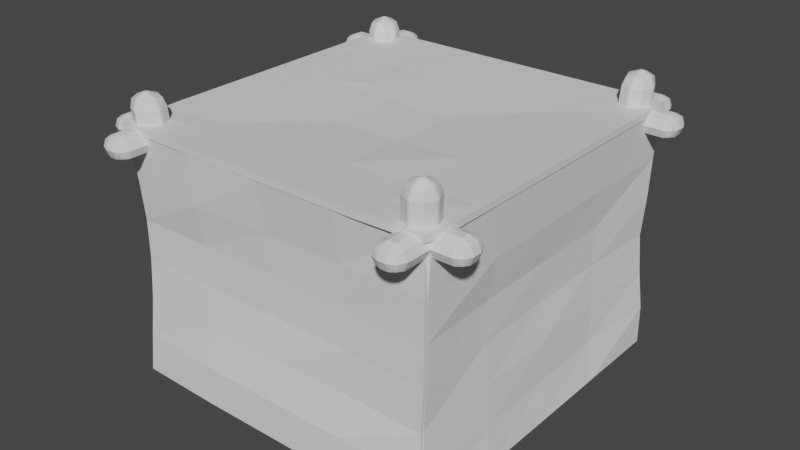 # Source: tentMain01.blend  (saved by Blender 3.3.6; exported with 4.5.12 LTS)
import bpy
from mathutils import Matrix  # noqa: F401  (used for matrix-valued properties, if any)

bpy.ops.wm.read_factory_settings(use_empty=True)
scene = bpy.context.scene
scene.name = 'Scene'

# ---- collections
col_collection = bpy.data.collections.new('Collection'); scene.collection.children.link(col_collection)

# ---- materials (node trees are filled in below, after node groups)
mat_material = bpy.data.materials.new('Material')
mat_material.alpha_threshold = 0.0
mat_material.use_transparent_shadow = False
mat_material.roughness = 0.5
mat_material.line_color = (0.0, 0.0, 0.0, 1.0)

# ---- material node trees
mat_material.use_nodes = True; mat_material.node_tree.nodes.clear()
_N = mat_material.node_tree.nodes; _L = mat_material.node_tree.links
n0 = _N.new('ShaderNodeOutputMaterial'); n0.name = 'Material Output'; n0.location = (300, 300)
n1 = _N.new('ShaderNodeBsdfPrincipled'); n1.name = 'Principled BSDF'; n1.location = (10, 300)
n1.distribution = 'GGX'
n1.subsurface_method = 'RANDOM_WALK_SKIN'
n1.inputs[3].default_value = 1.45
n1.inputs[27].default_value = (0.0, 0.0, 0.0, 1.0)
n1.inputs[28].default_value = 1.0
_L.new(n1.outputs[0], n0.inputs[0])
n0.is_active_output = True

# ---- world
world_world = bpy.data.worlds.new('World'); scene.world = world_world
world_world.use_nodes = True; world_world.node_tree.nodes.clear()
_N = world_world.node_tree.nodes; _L = world_world.node_tree.links
n0 = _N.new('ShaderNodeOutputWorld'); n0.name = 'World Output'; n0.location = (300, 300)
n1 = _N.new('ShaderNodeBackground'); n1.name = 'Background'; n1.location = (10, 300)
n1.inputs[0].default_value = (0.05088, 0.05088, 0.05088, 1.0)
_L.new(n1.outputs[0], n0.inputs[0])
n0.is_active_output = True
world_world.color = (0.05088, 0.05088, 0.05088)
world_world.use_sun_shadow = False
world_world.sun_shadow_jitter_overblur = 0.0

# ---- meshes
me_cube = bpy.data.meshes.new('Cube')
me_cube.from_pydata([(0.65, 0.05197, 0.1161), (0.65, 0.05197, 0.0411), (0.65, -0.05094, 0.1161), (0.65, -0.05094, 0.0411), (-0.65, 0.05197, 0.1161), (-0.65, 0.05197, 0.0411), (-0.65, -0.05094, 0.1161), (-0.65, -0.05094, 0.0411)], [], [(0, 4, 6, 2), (3, 2, 6, 7), (7, 6, 4, 5), (5, 1, 3, 7), (1, 0, 2, 3), (5, 4, 0, 1)])
_uv = me_cube.uv_layers.new(name='UVMap')
_uv.uv.foreach_set('vector', [0.625, 0.5, 0.875, 0.5, 0.875, 0.75, 0.625, 0.75, 0.375, 0.75, 0.625, 0.75, 0.625, 1.0, 0.375, 1.0, 0.375, 0.0, 0.625, 0.0, 0.625, 0.25, 0.375, 0.25, 0.125, 0.5, 0.375, 0.5, 0.375, 0.75, 0.125, 0.75, 0.375, 0.5, 0.625, 0.5, 0.625, 0.75, 0.375, 0.75, 0.375, 0.25, 0.625, 0.25, 0.625, 0.5, 0.375, 0.5])
me_cube.materials.append(mat_material)
me_cube.use_mirror_vertex_groups = False
me_cube.update()
me_cube_002 = bpy.data.meshes.new('Cube.002')
me_cube_002.from_pydata([(0.65, 1.057, 0.1161), (0.65, 1.057, 0.0411), (0.65, 0.9541, 0.1161), (0.65, 0.9541, 0.0411), (-0.65, 1.057, 0.1161), (-0.65, 1.057, 0.0411), (-0.65, 0.9541, 0.1161), (-0.65, 0.9541, 0.0411)], [], [(0, 4, 6, 2), (3, 2, 6, 7), (7, 6, 4, 5), (5, 1, 3, 7), (1, 0, 2, 3), (5, 4, 0, 1)])
_uv = me_cube_002.uv_layers.new(name='UVMap')
_uv.uv.foreach_set('vector', [0.625, 0.5, 0.875, 0.5, 0.875, 0.75, 0.625, 0.75, 0.375, 0.75, 0.625, 0.75, 0.625, 1.0, 0.375, 1.0, 0.375, 0.0, 0.625, 0.0, 0.625, 0.25, 0.375, 0.25, 0.125, 0.5, 0.375, 0.5, 0.375, 0.75, 0.125, 0.75, 0.375, 0.5, 0.625, 0.5, 0.625, 0.75, 0.375, 0.75, 0.375, 0.25, 0.625, 0.25, 0.625, 0.5, 0.375, 0.5])
me_cube_002.materials.append(mat_material)
me_cube_002.use_mirror_vertex_groups = False
me_cube_002.update()
me_cube_003 = bpy.data.meshes.new('Cube.003')
me_cube_003.from_pydata([(-0.55, 1.169, 0.1161), (-0.55, 1.169, 0.0411), (-0.45, 1.169, 0.1161), (-0.45, 1.169, 0.0411), (-0.55, -0.1688, 0.1161), (-0.55, -0.1688, 0.0411), (-0.45, -0.1688, 0.1161), (-0.45, -0.1688, 0.0411)], [], [(0, 4, 6, 2), (3, 2, 6, 7), (7, 6, 4, 5), (5, 1, 3, 7), (1, 0, 2, 3), (5, 4, 0, 1)])
_uv = me_cube_003.uv_layers.new(name='UVMap')
_uv.uv.foreach_set('vector', [0.625, 0.5, 0.875, 0.5, 0.875, 0.75, 0.625, 0.75, 0.375, 0.75, 0.625, 0.75, 0.625, 1.0, 0.375, 1.0, 0.375, 0.0, 0.625, 0.0, 0.625, 0.25, 0.375, 0.25, 0.125, 0.5, 0.375, 0.5, 0.375, 0.75, 0.125, 0.75, 0.375, 0.5, 0.625, 0.5, 0.625, 0.75, 0.375, 0.75, 0.375, 0.25, 0.625, 0.25, 0.625, 0.5, 0.375, 0.5])
me_cube_003.materials.append(mat_material)
me_cube_003.use_mirror_vertex_groups = False
me_cube_003.update()
me_cube_005 = bpy.data.meshes.new('Cube.005')
me_cube_005.from_pydata([(-0.45, 1.066, -0.7465), (-0.55, 1.066, -0.7465), (-0.45, 0.9632, -0.7465), (-0.55, 0.9632, -0.7465), (-0.45, 1.066, 0.1939), (-0.55, 1.066, 0.1939), (-0.45, 0.9632, 0.1939), (-0.55, 0.9632, 0.1939), (-0.5148, 1.03, -0.2589), (-0.4212, 0.9333, -0.2589), (-0.5148, 0.9333, -0.2589), (-0.4212, 1.03, -0.2589)], [], [(11, 4, 6, 9), (10, 9, 6, 7), (7, 6, 4, 5), (8, 1, 3, 10), (1, 0, 2, 3), (8, 11, 0, 1), (5, 4, 11, 8), (5, 8, 10, 7), (3, 2, 9, 10), (0, 11, 9, 2)])
_uv = me_cube_005.uv_layers.new(name='UVMap')
_uv.uv.foreach_set('vector', [0.75, 0.5, 0.875, 0.5, 0.875, 0.75, 0.75, 0.75, 0.375, 0.875, 0.625, 0.875, 0.625, 1.0, 0.375, 1.0, 0.375, 0.0, 0.625, 0.0, 0.625, 0.25, 0.375, 0.25, 0.25, 0.5, 0.375, 0.5, 0.375, 0.75, 0.25, 0.75, 0.375, 0.5, 0.625, 0.5, 0.625, 0.75, 0.375, 0.75, 0.375, 0.375, 0.625, 0.375, 0.625, 0.5, 0.375, 0.5, 0.375, 0.25, 0.625, 0.25, 0.625, 0.375, 0.375, 0.375, 0.125, 0.5, 0.25, 0.5, 0.25, 0.75, 0.125, 0.75, 0.375, 0.75, 0.625, 0.75, 0.625, 0.875, 0.375, 0.875, 0.625, 0.5, 0.75, 0.5, 0.75, 0.75, 0.625, 0.75])
me_cube_005.materials.append(mat_material)
me_cube_005.use_mirror_vertex_groups = False
me_cube_005.update()
me_cube_007 = bpy.data.meshes.new('Cube.007')
me_cube_007.from_pydata([(0.5489, 1.066, -0.7465), (0.4489, 1.066, -0.7465), (0.5489, 0.9632, -0.7465), (0.4489, 0.9632, -0.7465), (0.5489, 1.066, 0.2227), (0.4489, 1.066, 0.2227), (0.5489, 0.9632, 0.2227), (0.4489, 0.9632, 0.2227), (0.4198, 1.03, -0.2589), (0.5134, 0.9333, -0.2589), (0.4198, 0.9333, -0.2589), (0.5134, 1.03, -0.2589)], [], [(11, 4, 6, 9), (10, 9, 6, 7), (7, 6, 4, 5), (8, 1, 3, 10), (1, 0, 2, 3), (8, 11, 0, 1), (5, 4, 11, 8), (5, 8, 10, 7), (3, 2, 9, 10), (0, 11, 9, 2)])
_uv = me_cube_007.uv_layers.new(name='UVMap')
_uv.uv.foreach_set('vector', [0.75, 0.5, 0.875, 0.5, 0.875, 0.75, 0.75, 0.75, 0.375, 0.875, 0.625, 0.875, 0.625, 1.0, 0.375, 1.0, 0.375, 0.0, 0.625, 0.0, 0.625, 0.25, 0.375, 0.25, 0.25, 0.5, 0.375, 0.5, 0.375, 0.75, 0.25, 0.75, 0.375, 0.5, 0.625, 0.5, 0.625, 0.75, 0.375, 0.75, 0.375, 0.375, 0.625, 0.375, 0.625, 0.5, 0.375, 0.5, 0.375, 0.25, 0.625, 0.25, 0.625, 0.375, 0.375, 0.375, 0.125, 0.5, 0.25, 0.5, 0.25, 0.75, 0.125, 0.75, 0.375, 0.75, 0.625, 0.75, 0.625, 0.875, 0.375, 0.875, 0.625, 0.5, 0.75, 0.5, 0.75, 0.75, 0.625, 0.75])
me_cube_007.materials.append(mat_material)
me_cube_007.use_mirror_vertex_groups = False
me_cube_007.update()
me_cube_008 = bpy.data.meshes.new('Cube.008')
me_cube_008.from_pydata([(0.5489, 0.03424, -0.7465), (0.4489, 0.03424, -0.7465), (0.5489, -0.06867, -0.7465), (0.4489, -0.06867, -0.7465), (0.5489, 0.03424, 0.2397), (0.4489, 0.03424, 0.2397), (0.5489, -0.06867, 0.2397), (0.4489, -0.06867, 0.2397), (0.4198, 0.06411, -0.2589), (0.5134, -0.03218, -0.2589), (0.4198, -0.03218, -0.2589), (0.5134, 0.06411, -0.2589)], [], [(11, 4, 6, 9), (10, 9, 6, 7), (7, 6, 4, 5), (8, 1, 3, 10), (1, 0, 2, 3), (8, 11, 0, 1), (5, 4, 11, 8), (5, 8, 10, 7), (3, 2, 9, 10), (0, 11, 9, 2)])
_uv = me_cube_008.uv_layers.new(name='UVMap')
_uv.uv.foreach_set('vector', [0.75, 0.5, 0.875, 0.5, 0.875, 0.75, 0.75, 0.75, 0.375, 0.875, 0.625, 0.875, 0.625, 1.0, 0.375, 1.0, 0.375, 0.0, 0.625, 0.0, 0.625, 0.25, 0.375, 0.25, 0.25, 0.5, 0.375, 0.5, 0.375, 0.75, 0.25, 0.75, 0.375, 0.5, 0.625, 0.5, 0.625, 0.75, 0.375, 0.75, 0.375, 0.375, 0.625, 0.375, 0.625, 0.5, 0.375, 0.5, 0.375, 0.25, 0.625, 0.25, 0.625, 0.375, 0.375, 0.375, 0.125, 0.5, 0.25, 0.5, 0.25, 0.75, 0.125, 0.75, 0.375, 0.75, 0.625, 0.75, 0.625, 0.875, 0.375, 0.875, 0.625, 0.5, 0.75, 0.5, 0.75, 0.75, 0.625, 0.75])
me_cube_008.materials.append(mat_material)
me_cube_008.use_mirror_vertex_groups = False
me_cube_008.update()
me_cube_009 = bpy.data.meshes.new('Cube.009')
me_cube_009.from_pydata([(-0.4591, 0.03424, -0.7465), (-0.5591, 0.03424, -0.7465), (-0.4591, -0.06867, -0.7465), (-0.5591, -0.06867, -0.7465), (-0.4591, 0.03424, 0.2102), (-0.5591, 0.03424, 0.2102), (-0.4591, -0.06867, 0.2102), (-0.5591, -0.06867, 0.2102), (-0.5233, 0.06411, -0.2589), (-0.4298, -0.03218, -0.2589), (-0.5233, -0.03218, -0.2589), (-0.4298, 0.06411, -0.2589)], [], [(11, 4, 6, 9), (10, 9, 6, 7), (7, 6, 4, 5), (8, 1, 3, 10), (1, 0, 2, 3), (8, 11, 0, 1), (5, 4, 11, 8), (5, 8, 10, 7), (3, 2, 9, 10), (0, 11, 9, 2)])
_uv = me_cube_009.uv_layers.new(name='UVMap')
_uv.uv.foreach_set('vector', [0.75, 0.5, 0.875, 0.5, 0.875, 0.75, 0.75, 0.75, 0.375, 0.875, 0.625, 0.875, 0.625, 1.0, 0.375, 1.0, 0.375, 0.0, 0.625, 0.0, 0.625, 0.25, 0.375, 0.25, 0.25, 0.5, 0.375, 0.5, 0.375, 0.75, 0.25, 0.75, 0.375, 0.5, 0.625, 0.5, 0.625, 0.75, 0.375, 0.75, 0.375, 0.375, 0.625, 0.375, 0.625, 0.5, 0.375, 0.5, 0.375, 0.25, 0.625, 0.25, 0.625, 0.375, 0.375, 0.375, 0.125, 0.5, 0.25, 0.5, 0.25, 0.75, 0.125, 0.75, 0.375, 0.75, 0.625, 0.75, 0.625, 0.875, 0.375, 0.875, 0.625, 0.5, 0.75, 0.5, 0.75, 0.75, 0.625, 0.75])
me_cube_009.materials.append(mat_material)
me_cube_009.use_mirror_vertex_groups = False
me_cube_009.update()
me_cube_010 = bpy.data.meshes.new('Cube.010')
me_cube_010.from_pydata([(0.45, 1.169, 0.1161), (0.45, 1.169, 0.0411), (0.55, 1.169, 0.1161), (0.55, 1.169, 0.0411), (0.45, -0.1688, 0.1161), (0.45, -0.1688, 0.0411), (0.55, -0.1688, 0.1161), (0.55, -0.1688, 0.0411)], [], [(0, 4, 6, 2), (3, 2, 6, 7), (7, 6, 4, 5), (5, 1, 3, 7), (1, 0, 2, 3), (5, 4, 0, 1)])
_uv = me_cube_010.uv_layers.new(name='UVMap')
_uv.uv.foreach_set('vector', [0.625, 0.5, 0.875, 0.5, 0.875, 0.75, 0.625, 0.75, 0.375, 0.75, 0.625, 0.75, 0.625, 1.0, 0.375, 1.0, 0.375, 0.0, 0.625, 0.0, 0.625, 0.25, 0.375, 0.25, 0.125, 0.5, 0.375, 0.5, 0.375, 0.75, 0.125, 0.75, 0.375, 0.5, 0.625, 0.5, 0.625, 0.75, 0.375, 0.75, 0.375, 0.25, 0.625, 0.25, 0.625, 0.5, 0.375, 0.5])
me_cube_010.materials.append(mat_material)
me_cube_010.use_mirror_vertex_groups = False
me_cube_010.update()
me_plane_001 = bpy.data.meshes.new('Plane.001')
me_plane_001.from_pydata([(-0.5551, -0.07377, 0.1217), (0.5466, -0.07141, 0.1222), (-0.5435, 1.068, 0.1222), (0.5567, 1.067, 0.1222), (-0.5601, 0.8089, 0.1222), (-0.5601, 0.5851, 0.1222), (-0.5601, 0.3614, 0.1222), (-0.5601, 0.1376, 0.1222), (0.5612, 0.1376, 0.1222), (0.5612, 0.3614, 0.1222), (0.5612, 0.5851, 0.1222), (0.5612, 0.8089, 0.1222), (-0.3261, -0.0794, 0.1222), (-0.1087, -0.0794, 0.1222), (0.1087, -0.0794, 0.1222), (0.3261, -0.0794, 0.1222), (0.3261, 1.068, 0.1222), (0.1087, 1.068, 0.1222), (-0.1087, 1.068, 0.1222), (-0.3261, 1.068, 0.1222), (0.3261, 0.1376, 0.1117), (0.1087, 0.1376, 0.1117), (-0.1087, 0.1376, 0.1117), (-0.3261, 0.1376, 0.1117), (0.3261, 0.3614, 0.1117), (0.1087, 0.3614, 0.09967), (-0.1087, 0.3614, 0.09967), (-0.3261, 0.3614, 0.1117), (0.3261, 0.5851, 0.1117), (0.1087, 0.5851, 0.09967), (-0.1087, 0.5851, 0.09967), (-0.3261, 0.5851, 0.1117), (0.3261, 0.8089, 0.1117), (0.1087, 0.8089, 0.1117), (-0.1087, 0.8089, 0.1117), (-0.3261, 0.8089, 0.1117), (-0.5553, 0.03875, 0.1222), (0.5612, 0.0281, 0.1222), (-0.3261, 0.03875, 0.117), (-0.1087, 0.0281, 0.117), (0.1087, 0.0281, 0.117), (0.3261, 0.0281, 0.117), (0.5612, 0.9385, 0.1222), (-0.5601, 0.9586, 0.1222), (-0.3261, 0.9586, 0.1169), (-0.1087, 0.9385, 0.1169), (0.1087, 0.9385, 0.1169), (0.3261, 0.9385, 0.1169), (-0.5692, 0.8089, -0.002648), (-0.5692, 0.5851, 0.02445), (-0.5692, 0.3614, 0.04438), (-0.5692, 0.1376, -0.000753), (-0.5692, 0.03875, 0.0514), (-0.5692, 0.9586, 0.04436), (-0.5577, -0.02033, 0.1222), (0.5612, -0.02565, 0.1222), (-0.3261, -0.02033, 0.1196), (-0.1087, -0.02565, 0.1196), (0.1087, -0.02565, 0.1196), (0.3261, -0.02565, 0.1196)], [], [(47, 42, 3, 16), (41, 37, 8, 20), (20, 8, 9, 24), (24, 9, 10, 28), (28, 10, 11, 32), (5, 31, 35, 4), (31, 30, 34, 35), (30, 29, 33, 34), (29, 28, 32, 33), (6, 27, 31, 5), (27, 26, 30, 31), (26, 25, 29, 30), (25, 24, 28, 29), (7, 23, 27, 6), (23, 22, 26, 27), (22, 21, 25, 26), (21, 20, 24, 25), (36, 38, 23, 7), (38, 39, 22, 23), (39, 40, 21, 22), (40, 41, 20, 21), (43, 44, 19, 2), (44, 45, 18, 19), (45, 46, 17, 18), (46, 47, 16, 17), (58, 59, 41, 40), (57, 58, 40, 39), (56, 57, 39, 38), (54, 56, 38, 36), (59, 55, 37, 41), (33, 32, 47, 46), (34, 33, 46, 45), (35, 34, 45, 44), (4, 35, 44, 43), (32, 11, 42, 47), (6, 5, 49, 50), (4, 43, 53, 48), (7, 6, 50, 51), (36, 7, 51, 52), (5, 4, 48, 49), (15, 1, 55, 59), (0, 12, 56, 54), (12, 13, 57, 56), (13, 14, 58, 57), (14, 15, 59, 58)])
_uv = me_plane_001.uv_layers.new(name='UVMap')
_uv.uv.foreach_set('vector', [0.8, 0.9, 1.0, 0.9, 1.0, 1.0, 0.8, 1.0, 0.8, 0.09906, 1.0, 0.09906, 1.0, 0.2, 0.8, 0.2, 0.8, 0.2, 1.0, 0.2, 1.0, 0.4, 0.8, 0.4, 0.8, 0.4, 1.0, 0.4, 1.0, 0.6, 0.8, 0.6, 0.8, 0.6, 1.0, 0.6, 1.0, 0.8, 0.8, 0.8, 0.0, 0.6, 0.2, 0.6, 0.2, 0.8, 0.0, 0.8, 0.2, 0.6, 0.4, 0.6, 0.4, 0.8, 0.2, 0.8, 0.4, 0.6, 0.6, 0.6, 0.6, 0.8, 0.4, 0.8, 0.6, 0.6, 0.8, 0.6, 0.8, 0.8, 0.6, 0.8, 0.0, 0.4, 0.2, 0.4, 0.2, 0.6, 0.0, 0.6, 0.2, 0.4, 0.4, 0.4, 0.4, 0.6, 0.2, 0.6, 0.4, 0.4, 0.6, 0.4, 0.6, 0.6, 0.4, 0.6, 0.6, 0.4, 0.8, 0.4, 0.8, 0.6, 0.6, 0.6, 0.0, 0.2, 0.2, 0.2, 0.2, 0.4, 0.0, 0.4, 0.2, 0.2, 0.4, 0.2, 0.4, 0.4, 0.2, 0.4, 0.4, 0.2, 0.6, 0.2, 0.6, 0.4, 0.4, 0.4, 0.6, 0.2, 0.8, 0.2, 0.8, 0.4, 0.6, 0.4, 0.0, 0.09906, 0.2, 0.09906, 0.2, 0.2, 0.0, 0.2, 0.2, 0.09906, 0.4, 0.09906, 0.4, 0.2, 0.2, 0.2, 0.4, 0.09906, 0.6, 0.09906, 0.6, 0.2, 0.4, 0.2, 0.6, 0.09906, 0.8, 0.09906, 0.8, 0.2, 0.6, 0.2, 0.0, 0.9, 0.2, 0.9, 0.2, 1.0, 0.0, 1.0, 0.2, 0.9, 0.4, 0.9, 0.4, 1.0, 0.2, 1.0, 0.4, 0.9, 0.6, 0.9, 0.6, 1.0, 0.4, 1.0, 0.6, 0.9, 0.8, 0.9, 0.8, 1.0, 0.6, 1.0, 0.6, 0.04953, 0.8, 0.04953, 0.8, 0.09906, 0.6, 0.09906, 0.4, 0.04953, 0.6, 0.04953, 0.6, 0.09906, 0.4, 0.09906, 0.2, 0.04953, 0.4, 0.04953, 0.4, 0.09906, 0.2, 0.09906, 0.0, 0.04953, 0.2, 0.04953, 0.2, 0.09906, 0.0, 0.09906, 0.8, 0.04953, 1.0, 0.04953, 1.0, 0.09906, 0.8, 0.09906, 0.6, 0.8, 0.8, 0.8, 0.8, 0.9, 0.6, 0.9, 0.4, 0.8, 0.6, 0.8, 0.6, 0.9, 0.4, 0.9, 0.2, 0.8, 0.4, 0.8, 0.4, 0.9, 0.2, 0.9, 0.0, 0.8, 0.2, 0.8, 0.2, 0.9, 0.0, 0.9, 0.8, 0.8, 1.0, 0.8, 1.0, 0.9, 0.8, 0.9, 0.0, 0.4, 0.0, 0.6, 0.0, 0.6, 0.0, 0.4, 0.0, 0.8, 0.0, 0.9, 0.0, 0.9, 0.0, 0.8, 0.0, 0.2, 0.0, 0.4, 0.0, 0.4, 0.0, 0.2, 0.0, 0.09906, 0.0, 0.2, 0.0, 0.2, 0.0, 0.09906, 0.0, 0.6, 0.0, 0.8, 0.0, 0.8, 0.0, 0.6, 0.8, 0.0, 1.0, 0.0, 1.0, 0.04953, 0.8, 0.04953, 0.0, 0.0, 0.2, 0.0, 0.2, 0.04953, 0.0, 0.04953, 0.2, 0.0, 0.4, 0.0, 0.4, 0.04953, 0.2, 0.04953, 0.4, 0.0, 0.6, 0.0, 0.6, 0.04953, 0.4, 0.04953, 0.6, 0.0, 0.8, 0.0, 0.8, 0.04953, 0.6, 0.04953])
me_plane_001.materials.append(mat_material)
me_plane_001.update()
me_plane_003 = bpy.data.meshes.new('Plane.003')
me_plane_003.from_pydata([(-0.5526, -0.07361, -0.7255), (0.5447, -0.08042, -0.7255), (-0.5471, -0.07005, 0.1111), (0.5381, -0.05549, 0.113), (-0.5355, -0.05538, -0.06147), (-0.5323, -0.04567, -0.1943), (-0.534, -0.04479, -0.3271), (-0.5355, -0.05388, -0.4599), (-0.544, -0.06444, -0.5927), (0.5395, -0.06729, -0.5927), (0.5326, -0.05634, -0.4599), (0.5364, -0.05348, -0.3271), (0.5377, -0.05323, -0.1943), (0.5418, -0.05738, -0.06147), (-0.2699, -0.07963, -0.7255), (-0.004371, -0.07963, -0.7255), (0.2612, -0.07963, -0.7255), (0.2612, -0.07963, 0.113), (-0.004371, -0.07963, 0.113), (-0.2699, -0.07963, 0.113), (0.2612, -0.07963, -0.5927), (-0.004371, -0.07963, -0.5927), (-0.2699, -0.07963, -0.5927), (0.2612, -0.05227, -0.4599), (-0.004371, -0.05837, -0.4599), (-0.2699, -0.05899, -0.4599), (0.2612, -0.04365, -0.3271), (-0.004371, -0.04078, -0.3271), (-0.2699, -0.04808, -0.3271), (0.2612, -0.04352, -0.1943), (-0.004371, -0.04502, -0.1943), (-0.2699, -0.04648, -0.1943), (0.2612, -0.05084, -0.06147), (-0.004371, -0.05544, -0.06147), (-0.2699, -0.0721, -0.06147)], [], [(32, 13, 3, 17), (16, 1, 9, 20), (20, 9, 10, 23), (23, 10, 11, 26), (26, 11, 12, 29), (29, 12, 13, 32), (5, 31, 34, 4), (31, 30, 33, 34), (30, 29, 32, 33), (6, 28, 31, 5), (28, 27, 30, 31), (27, 26, 29, 30), (7, 25, 28, 6), (25, 24, 27, 28), (24, 23, 26, 27), (8, 22, 25, 7), (22, 21, 24, 25), (21, 20, 23, 24), (0, 14, 22, 8), (14, 15, 21, 22), (15, 16, 20, 21), (4, 34, 19, 2), (34, 33, 18, 19), (33, 32, 17, 18)])
_uv = me_plane_003.uv_layers.new(name='UVMap')
_uv.uv.foreach_set('vector', [0.75, 0.8333, 1.0, 0.8333, 1.0, 1.0, 0.75, 1.0, 0.75, 0.0, 1.0, 0.0, 1.0, 0.1667, 0.75, 0.1667, 0.75, 0.1667, 1.0, 0.1667, 1.0, 0.3333, 0.75, 0.3333, 0.75, 0.3333, 1.0, 0.3333, 1.0, 0.5, 0.75, 0.5, 0.75, 0.5, 1.0, 0.5, 1.0, 0.6667, 0.75, 0.6667, 0.75, 0.6667, 1.0, 0.6667, 1.0, 0.8333, 0.75, 0.8333, 0.0, 0.6667, 0.25, 0.6667, 0.25, 0.8333, 0.0, 0.8333, 0.25, 0.6667, 0.5, 0.6667, 0.5, 0.8333, 0.25, 0.8333, 0.5, 0.6667, 0.75, 0.6667, 0.75, 0.8333, 0.5, 0.8333, 0.0, 0.5, 0.25, 0.5, 0.25, 0.6667, 0.0, 0.6667, 0.25, 0.5, 0.5, 0.5, 0.5, 0.6667, 0.25, 0.6667, 0.5, 0.5, 0.75, 0.5, 0.75, 0.6667, 0.5, 0.6667, 0.0, 0.3333, 0.25, 0.3333, 0.25, 0.5, 0.0, 0.5, 0.25, 0.3333, 0.5, 0.3333, 0.5, 0.5, 0.25, 0.5, 0.5, 0.3333, 0.75, 0.3333, 0.75, 0.5, 0.5, 0.5, 0.0, 0.1667, 0.25, 0.1667, 0.25, 0.3333, 0.0, 0.3333, 0.25, 0.1667, 0.5, 0.1667, 0.5, 0.3333, 0.25, 0.3333, 0.5, 0.1667, 0.75, 0.1667, 0.75, 0.3333, 0.5, 0.3333, 0.0, 0.0, 0.25, 0.0, 0.25, 0.1667, 0.0, 0.1667, 0.25, 0.0, 0.5, 0.0, 0.5, 0.1667, 0.25, 0.1667, 0.5, 0.0, 0.75, 0.0, 0.75, 0.1667, 0.5, 0.1667, 0.0, 0.8333, 0.25, 0.8333, 0.25, 1.0, 0.0, 1.0, 0.25, 0.8333, 0.5, 0.8333, 0.5, 1.0, 0.25, 1.0, 0.5, 0.8333, 0.75, 0.8333, 0.75, 1.0, 0.5, 1.0])
me_plane_003.update()
me_plane_004 = bpy.data.meshes.new('Plane.004')
me_plane_004.from_pydata([(0.5486, 1.061, -0.7255), (-0.5464, 1.073, -0.7255), (0.5435, 1.065, 0.113), (-0.5355, 1.065, 0.113), (0.5393, 1.053, -0.06147), (0.5369, 1.043, -0.1943), (0.529, 1.041, -0.3271), (0.5369, 1.051, -0.4599), (0.5489, 1.06, -0.5927), (-0.5335, 1.063, -0.5927), (-0.5254, 1.051, -0.4599), (-0.5119, 1.044, -0.3271), (-0.5142, 1.04, -0.1943), (-0.5241, 1.052, -0.06147), (0.2612, 1.065, -0.7255), (-0.004371, 1.065, -0.7255), (-0.2699, 1.065, -0.7255), (-0.2699, 1.065, 0.113), (-0.004371, 1.065, 0.113), (0.2612, 1.065, 0.113), (-0.2699, 1.065, -0.5927), (-0.004371, 1.065, -0.5927), (0.2612, 1.065, -0.5927), (-0.2699, 1.038, -0.4599), (-0.004371, 1.027, -0.4599), (0.2612, 1.038, -0.4599), (-0.2699, 1.029, -0.3271), (-0.004371, 1.026, -0.3271), (0.2612, 1.03, -0.3271), (-0.2699, 1.029, -0.1943), (-0.004371, 1.03, -0.1943), (0.2612, 1.024, -0.1943), (-0.2699, 1.049, -0.06147), (-0.004371, 1.052, -0.06147), (0.2612, 1.053, -0.06147)], [], [(32, 13, 3, 17), (16, 1, 9, 20), (20, 9, 10, 23), (23, 10, 11, 26), (26, 11, 12, 29), (29, 12, 13, 32), (5, 31, 34, 4), (31, 30, 33, 34), (30, 29, 32, 33), (6, 28, 31, 5), (28, 27, 30, 31), (27, 26, 29, 30), (7, 25, 28, 6), (25, 24, 27, 28), (24, 23, 26, 27), (8, 22, 25, 7), (22, 21, 24, 25), (21, 20, 23, 24), (0, 14, 22, 8), (14, 15, 21, 22), (15, 16, 20, 21), (4, 34, 19, 2), (34, 33, 18, 19), (33, 32, 17, 18)])
_uv = me_plane_004.uv_layers.new(name='UVMap')
_uv.uv.foreach_set('vector', [0.75, 0.8333, 1.0, 0.8333, 1.0, 1.0, 0.75, 1.0, 0.75, 0.0, 1.0, 0.0, 1.0, 0.1667, 0.75, 0.1667, 0.75, 0.1667, 1.0, 0.1667, 1.0, 0.3333, 0.75, 0.3333, 0.75, 0.3333, 1.0, 0.3333, 1.0, 0.5, 0.75, 0.5, 0.75, 0.5, 1.0, 0.5, 1.0, 0.6667, 0.75, 0.6667, 0.75, 0.6667, 1.0, 0.6667, 1.0, 0.8333, 0.75, 0.8333, 0.0, 0.6667, 0.25, 0.6667, 0.25, 0.8333, 0.0, 0.8333, 0.25, 0.6667, 0.5, 0.6667, 0.5, 0.8333, 0.25, 0.8333, 0.5, 0.6667, 0.75, 0.6667, 0.75, 0.8333, 0.5, 0.8333, 0.0, 0.5, 0.25, 0.5, 0.25, 0.6667, 0.0, 0.6667, 0.25, 0.5, 0.5, 0.5, 0.5, 0.6667, 0.25, 0.6667, 0.5, 0.5, 0.75, 0.5, 0.75, 0.6667, 0.5, 0.6667, 0.0, 0.3333, 0.25, 0.3333, 0.25, 0.5, 0.0, 0.5, 0.25, 0.3333, 0.5, 0.3333, 0.5, 0.5, 0.25, 0.5, 0.5, 0.3333, 0.75, 0.3333, 0.75, 0.5, 0.5, 0.5, 0.0, 0.1667, 0.25, 0.1667, 0.25, 0.3333, 0.0, 0.3333, 0.25, 0.1667, 0.5, 0.1667, 0.5, 0.3333, 0.25, 0.3333, 0.5, 0.1667, 0.75, 0.1667, 0.75, 0.3333, 0.5, 0.3333, 0.0, 0.0, 0.25, 0.0, 0.25, 0.1667, 0.0, 0.1667, 0.25, 0.0, 0.5, 0.0, 0.5, 0.1667, 0.25, 0.1667, 0.5, 0.0, 0.75, 0.0, 0.75, 0.1667, 0.5, 0.1667, 0.0, 0.8333, 0.25, 0.8333, 0.25, 1.0, 0.0, 1.0, 0.25, 0.8333, 0.5, 0.8333, 0.5, 1.0, 0.25, 1.0, 0.5, 0.8333, 0.75, 0.8333, 0.75, 1.0, 0.5, 1.0])
me_plane_004.update()
me_plane_005 = bpy.data.meshes.new('Plane.005')
me_plane_005.from_pydata([(0.5457, -0.06824, -0.7255), (0.5596, 1.064, -0.7255), (0.5526, -0.04615, 0.1145), (0.5587, 1.06, 0.113), (0.5422, -0.04604, -0.06147), (0.5385, -0.04229, -0.1943), (0.5369, -0.04279, -0.3271), (0.5333, -0.04492, -0.4599), (0.5408, -0.05682, -0.5927), (0.5596, 1.061, -0.5927), (0.5467, 1.051, -0.4599), (0.5369, 1.045, -0.3271), (0.5466, 1.046, -0.1943), (0.5475, 1.054, -0.06147), (0.5596, 0.2254, -0.7255), (0.5596, 0.4988, -0.7255), (0.5596, 0.7721, -0.7255), (0.5596, 0.7721, 0.113), (0.5596, 0.4988, 0.113), (0.5596, 0.2254, 0.113), (0.5369, 0.7721, -0.5927), (0.5422, 0.4988, -0.5927), (0.5471, 0.2254, -0.5927), (0.533, 0.7721, -0.4599), (0.5389, 0.4988, -0.4599), (0.5395, 0.2254, -0.4599), (0.5246, 0.7721, -0.3271), (0.5218, 0.4988, -0.3271), (0.5289, 0.2254, -0.3271), (0.5265, 0.7721, -0.1943), (0.5259, 0.4988, -0.1943), (0.5273, 0.2254, -0.1943), (0.5462, 0.7721, -0.06147), (0.5475, 0.4988, -0.06147), (0.5475, 0.2254, -0.06147)], [], [(32, 13, 3, 17), (16, 1, 9, 20), (20, 9, 10, 23), (23, 10, 11, 26), (26, 11, 12, 29), (29, 12, 13, 32), (5, 31, 34, 4), (31, 30, 33, 34), (30, 29, 32, 33), (6, 28, 31, 5), (28, 27, 30, 31), (27, 26, 29, 30), (7, 25, 28, 6), (25, 24, 27, 28), (24, 23, 26, 27), (8, 22, 25, 7), (22, 21, 24, 25), (21, 20, 23, 24), (0, 14, 22, 8), (14, 15, 21, 22), (15, 16, 20, 21), (4, 34, 19, 2), (34, 33, 18, 19), (33, 32, 17, 18)])
_uv = me_plane_005.uv_layers.new(name='UVMap')
_uv.uv.foreach_set('vector', [0.75, 0.8333, 1.0, 0.8333, 1.0, 1.0, 0.75, 1.0, 0.75, 0.0, 1.0, 0.0, 1.0, 0.1667, 0.75, 0.1667, 0.75, 0.1667, 1.0, 0.1667, 1.0, 0.3333, 0.75, 0.3333, 0.75, 0.3333, 1.0, 0.3333, 1.0, 0.5, 0.75, 0.5, 0.75, 0.5, 1.0, 0.5, 1.0, 0.6667, 0.75, 0.6667, 0.75, 0.6667, 1.0, 0.6667, 1.0, 0.8333, 0.75, 0.8333, 0.0, 0.6667, 0.25, 0.6667, 0.25, 0.8333, 0.0, 0.8333, 0.25, 0.6667, 0.5, 0.6667, 0.5, 0.8333, 0.25, 0.8333, 0.5, 0.6667, 0.75, 0.6667, 0.75, 0.8333, 0.5, 0.8333, 0.0, 0.5, 0.25, 0.5, 0.25, 0.6667, 0.0, 0.6667, 0.25, 0.5, 0.5, 0.5, 0.5, 0.6667, 0.25, 0.6667, 0.5, 0.5, 0.75, 0.5, 0.75, 0.6667, 0.5, 0.6667, 0.0, 0.3333, 0.25, 0.3333, 0.25, 0.5, 0.0, 0.5, 0.25, 0.3333, 0.5, 0.3333, 0.5, 0.5, 0.25, 0.5, 0.5, 0.3333, 0.75, 0.3333, 0.75, 0.5, 0.5, 0.5, 0.0, 0.1667, 0.25, 0.1667, 0.25, 0.3333, 0.0, 0.3333, 0.25, 0.1667, 0.5, 0.1667, 0.5, 0.3333, 0.25, 0.3333, 0.5, 0.1667, 0.75, 0.1667, 0.75, 0.3333, 0.5, 0.3333, 0.0, 0.0, 0.25, 0.0, 0.25, 0.1667, 0.0, 0.1667, 0.25, 0.0, 0.5, 0.0, 0.5, 0.1667, 0.25, 0.1667, 0.5, 0.0, 0.75, 0.0, 0.75, 0.1667, 0.5, 0.1667, 0.0, 0.8333, 0.25, 0.8333, 0.25, 1.0, 0.0, 1.0, 0.25, 0.8333, 0.5, 0.8333, 0.5, 1.0, 0.25, 1.0, 0.5, 0.8333, 0.75, 0.8333, 0.75, 1.0, 0.5, 1.0])
me_plane_005.update()

# ---- objects
ob_logs = bpy.data.objects.new('Logs', me_cube)
ob_cube_001 = bpy.data.objects.new('Cube.001', me_cube_002)
ob_cube_002 = bpy.data.objects.new('Cube.002', me_cube_003)
ob_cube_004 = bpy.data.objects.new('Cube.004', me_cube_005)
ob_cube_005 = bpy.data.objects.new('Cube.005', me_cube_007)
ob_cube_006 = bpy.data.objects.new('Cube.006', me_cube_008)
ob_cube_007 = bpy.data.objects.new('Cube.007', me_cube_009)
ob_cube_008 = bpy.data.objects.new('Cube.008', me_cube_010)
ob_sides = bpy.data.objects.new('Sides', me_plane_001)
ob_plane_001 = bpy.data.objects.new('Plane.001', me_plane_003)
ob_plane_002 = bpy.data.objects.new('Plane.002', me_plane_004)
ob_plane_003 = bpy.data.objects.new('Plane.003', me_plane_005)

# ---- transforms, parenting, visibility, modifiers, constraints
ob_logs.location = (0.0, 0.0, 0.0)
ob_logs.lock_rotations_4d = False
ob_logs.empty_display_type = 'ARROWS'
ob_logs.lineart.crease_threshold = 0.0
_m = ob_logs.modifiers.new('Bevel', 'BEVEL')
_m.width = 0.2
_m.width_pct = 0.2
_m.segments = 2
ob_cube_001.parent = ob_logs
ob_cube_001.location = (0.0, 0.0, 0.0)
ob_cube_001.lock_rotations_4d = False
ob_cube_001.empty_display_type = 'ARROWS'
ob_cube_001.lineart.crease_threshold = 0.0
_m = ob_cube_001.modifiers.new('Bevel', 'BEVEL')
_m.width = 0.2
_m.width_pct = 0.2
_m.segments = 2
ob_cube_002.parent = ob_logs
ob_cube_002.location = (0.0, 0.0, 0.0)
ob_cube_002.lock_rotations_4d = False
ob_cube_002.empty_display_type = 'ARROWS'
ob_cube_002.lineart.crease_threshold = 0.0
_m = ob_cube_002.modifiers.new('Bevel', 'BEVEL')
_m.width = 0.2
_m.width_pct = 0.2
_m.segments = 2
ob_cube_004.parent = ob_logs
ob_cube_004.location = (0.0, 0.0, 0.0)
ob_cube_004.lock_rotations_4d = False
ob_cube_004.empty_display_type = 'ARROWS'
ob_cube_004.lineart.crease_threshold = 0.0
_m = ob_cube_004.modifiers.new('Bevel', 'BEVEL')
_m.width = 0.2
_m.width_pct = 0.2
_m.segments = 2
ob_cube_005.parent = ob_logs
ob_cube_005.location = (0.0, 0.0, 0.0)
ob_cube_005.lock_rotations_4d = False
ob_cube_005.empty_display_type = 'ARROWS'
ob_cube_005.lineart.crease_threshold = 0.0
_m = ob_cube_005.modifiers.new('Bevel', 'BEVEL')
_m.width = 0.2
_m.width_pct = 0.2
_m.segments = 2
ob_cube_006.parent = ob_logs
ob_cube_006.location = (0.0, 0.0, 0.0)
ob_cube_006.lock_rotations_4d = False
ob_cube_006.empty_display_type = 'ARROWS'
ob_cube_006.lineart.crease_threshold = 0.0
_m = ob_cube_006.modifiers.new('Bevel', 'BEVEL')
_m.width = 0.2
_m.width_pct = 0.2
_m.segments = 2
ob_cube_007.parent = ob_logs
ob_cube_007.location = (0.0, 0.0, 0.0)
ob_cube_007.lock_rotations_4d = False
ob_cube_007.empty_display_type = 'ARROWS'
ob_cube_007.lineart.crease_threshold = 0.0
_m = ob_cube_007.modifiers.new('Bevel', 'BEVEL')
_m.width = 0.2
_m.width_pct = 0.2
_m.segments = 2
ob_cube_008.parent = ob_logs
ob_cube_008.location = (0.0, 0.0, 0.0)
ob_cube_008.lock_rotations_4d = False
ob_cube_008.empty_display_type = 'ARROWS'
ob_cube_008.lineart.crease_threshold = 0.0
_m = ob_cube_008.modifiers.new('Bevel', 'BEVEL')
_m.width = 0.2
_m.width_pct = 0.2
_m.segments = 2
ob_sides.location = (0.0, 0.0, 0.0)
_m = ob_sides.modifiers.new('Solidify', 'SOLIDIFY')
_m.thickness = 0.02
ob_plane_001.parent = ob_sides
ob_plane_001.location = (0.0, 0.0, 0.0)
_m = ob_plane_001.modifiers.new('Solidify', 'SOLIDIFY')
_m.thickness = 0.02
ob_plane_002.parent = ob_sides
ob_plane_002.location = (0.0, 0.0, 0.0)
_m = ob_plane_002.modifiers.new('Solidify', 'SOLIDIFY')
_m.thickness = 0.02
ob_plane_003.parent = ob_sides
ob_plane_003.location = (0.0, 0.0, 0.0)
_m = ob_plane_003.modifiers.new('Solidify', 'SOLIDIFY')
_m.thickness = 0.02

# ---- collection membership
col_collection.objects.link(ob_logs)
col_collection.objects.link(ob_cube_001)
col_collection.objects.link(ob_cube_002)
col_collection.objects.link(ob_cube_004)
col_collection.objects.link(ob_cube_005)
col_collection.objects.link(ob_cube_006)
col_collection.objects.link(ob_cube_007)
col_collection.objects.link(ob_cube_008)
col_collection.objects.link(ob_sides)
col_collection.objects.link(ob_plane_001)
col_collection.objects.link(ob_plane_002)
col_collection.objects.link(ob_plane_003)

# ---- scene / render settings (as saved in the file)
scene.frame_start = 1; scene.frame_end = 250; scene.frame_set(1)
scene.render.engine = 'BLENDER_EEVEE_NEXT'
scene.cycles.sampling_pattern = 'TABULATED_SOBOL'
scene.cycles.use_light_tree = False
scene.view_settings.view_transform = 'Filmic'
bpy.context.view_layer.update()

# ---- added for rendering (the .blend has no active camera and no usable light): camera, sun
cam_auto = bpy.data.cameras.new('AutoCamera')
cam_auto.lens = 50.0
cam_auto.sensor_width = 36.0
cam_auto.clip_end = 1000.0
ob_auto_camera = bpy.data.objects.new('AutoCamera', cam_auto)
scene.collection.objects.link(ob_auto_camera)
ob_auto_camera.location = (1.95229, -1.84265, 1.30842)
ob_auto_camera.rotation_euler = (1.09748, -7.21219e-08, 0.694738)
scene.camera = ob_auto_camera
light_auto_sun = bpy.data.lights.new('AutoSun', 'SUN')
light_auto_sun.energy = 3.0
light_auto_sun.angle = 0.0523599
ob_auto_sun = bpy.data.objects.new('AutoSun', light_auto_sun)
scene.collection.objects.link(ob_auto_sun)
ob_auto_sun.rotation_euler = (0.872665, 0.174533, 0.523599)
bpy.context.view_layer.update()
